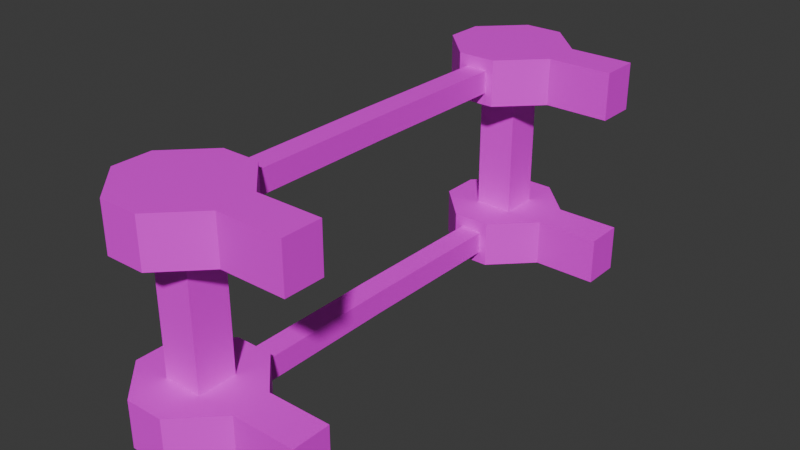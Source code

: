 # Source: WeaponRack.blend  (saved by Blender 4.2.66; exported with 4.5.12 LTS)
import bpy
from mathutils import Matrix  # noqa: F401  (used for matrix-valued properties, if any)

bpy.ops.wm.read_factory_settings(use_empty=True)
scene = bpy.context.scene
scene.name = 'Scene'

# ---- collections
col_collection = bpy.data.collections.new('Collection'); scene.collection.children.link(col_collection)

# ---- images (referenced by path relative to the original .blend; pixels are not part of the script)
import os
ASSET_DIR = os.environ.get("B2B_ASSET_DIR", "")  # directory of the original .blend (textures are referenced by path, not embedded)
HERE = os.path.dirname(os.path.abspath(__file__))  # packed textures are extracted next to this script under _unpacked/

def load_image(name, relpath, width, height, colorspace="sRGB"):
    """Load a texture the original file referenced (path relative to the .blend, or extracted next to this script)."""
    p = next((c for c in (os.path.join(HERE, relpath), os.path.join(ASSET_DIR, relpath)) if relpath and os.path.exists(c)), "")
    if p:
        img = bpy.data.images.load(p, check_existing=True)
        img.name = name
    else:  # same state as the original file: an image datablock whose file is absent (Cycles renders it pink)
        img = bpy.data.images.new(name, width, height)
        img.source = "FILE"
        img.filepath = "//" + (relpath or name)
    img.colorspace_settings.name = colorspace
    return img
img_gradient_pallete_png_001 = load_image('Gradient Pallete.png.001', 'Gradient Pallete.png', 1024, 1024, 'sRGB')

# ---- materials (node trees are filled in below, after node groups)
mat_material_004 = bpy.data.materials.new('Material.004')

# ---- material node trees
mat_material_004.use_nodes = True; mat_material_004.node_tree.nodes.clear()
_N = mat_material_004.node_tree.nodes; _L = mat_material_004.node_tree.links
n0 = _N.new('ShaderNodeBsdfPrincipled'); n0.name = 'Principled BSDF'; n0.location = (10, 300)
n1 = _N.new('ShaderNodeOutputMaterial'); n1.name = 'Material Output'; n1.location = (300, 300)
n2 = _N.new('ShaderNodeTexImage'); n2.name = 'Image Texture'; n2.location = (-280, 280)
n2.image = img_gradient_pallete_png_001
_L.new(n0.outputs[0], n1.inputs[0])
_L.new(n2.outputs[0], n0.inputs[0])
n1.is_active_output = True

# ---- world
world_world = bpy.data.worlds.new('World'); scene.world = world_world
world_world.use_nodes = True; world_world.node_tree.nodes.clear()
_N = world_world.node_tree.nodes; _L = world_world.node_tree.links
n0 = _N.new('ShaderNodeOutputWorld'); n0.name = 'World Output'; n0.location = (300, 300)
n1 = _N.new('ShaderNodeBackground'); n1.name = 'Background'; n1.location = (10, 300)
n1.inputs[0].default_value = (0.05088, 0.05088, 0.05088, 1.0)
_L.new(n1.outputs[0], n0.inputs[0])
n0.is_active_output = True
world_world.color = (0.05088, 0.05088, 0.05088)
world_world.sun_shadow_jitter_overblur = 0.0

# ---- meshes
me_cube_014 = bpy.data.meshes.new('Cube.014')
me_cube_014.from_pydata([(2.037, 6.566, 0.4737), (2.037, 7.9, 0.4737), (2.037, 7.9, 0.2737), (2.037, 6.566, 0.2737), (-1.963, 7.9, 0.4737), (-1.963, 6.566, 0.4737), (-1.963, 6.566, 0.2737), (-1.963, 7.9, 0.2737), (-0.3584, 5.233, 0.4221), (0.4326, 5.233, 0.4221), (0.4326, 5.233, 0.3253), (-0.3584, 5.233, 0.3253), (0.7038, 9.233, 0.4737), (-0.6296, 9.233, 0.4737), (-0.6296, 9.233, 0.2737), (0.7038, 9.233, 0.2737), (0.7038, 6.566, 0.2737), (-0.6296, 6.566, 0.2737), (0.7038, 7.9, 0.2737), (-0.6296, 7.9, 0.2737), (-0.6296, 6.566, 0.4737), (0.7038, 6.566, 0.4737), (-0.6296, 7.9, 0.4737), (0.7038, 7.9, 0.4737), (4.239, 6.566, 0.4737), (4.239, 7.9, 0.4737), (4.239, 7.9, 0.2737), (4.239, 6.566, 0.2737), (2.037, 6.566, -0.2737), (2.037, 7.9, -0.2737), (2.037, 7.9, -0.4737), (2.037, 6.566, -0.4737), (-1.963, 7.9, -0.2737), (-1.963, 6.566, -0.2737), (-1.963, 6.566, -0.4737), (-1.963, 7.9, -0.4737), (-0.3584, 5.233, -0.3253), (0.4326, 5.233, -0.3253), (0.4326, 5.233, -0.4221), (-0.3584, 5.233, -0.4221), (0.7038, 9.233, -0.2737), (-0.6296, 9.233, -0.2737), (-0.6296, 9.233, -0.4737), (0.7038, 9.233, -0.4737), (0.7038, 6.566, -0.4737), (-0.6296, 6.566, -0.4737), (0.7038, 7.9, -0.4737), (-0.6296, 7.9, -0.4737), (-0.6296, 6.566, -0.2737), (0.7038, 6.566, -0.2737), (-0.6296, 7.9, -0.2737), (0.7038, 7.9, -0.2737), (4.239, 6.566, -0.2737), (4.239, 7.9, -0.2737), (4.239, 7.9, -0.4737), (4.239, 6.566, -0.4737), (-0.6296, 5.233, 0.4737), (0.7038, 5.233, 0.4737), (0.7038, 5.233, 0.2737), (-0.6296, 5.233, 0.2737), (-0.6296, 5.233, -0.2737), (0.7038, 5.233, -0.2737), (0.7038, 5.233, -0.4737), (-0.6296, 5.233, -0.4737), (-0.3955, 0.0, 0.4221), (0.3955, 0.0, 0.4221), (0.3955, 0.0, 0.3253), (-0.3955, 0.0, 0.3253), (-0.3955, 0.0, -0.3253), (0.3955, 0.0, -0.3253), (0.3955, 0.0, -0.4221), (-0.3955, 0.0, -0.4221)], [], [(0, 21, 57), (15, 2, 18), (56, 20, 5), (13, 14, 7, 4), (56, 5, 6, 59), (16, 18, 2, 3), (1, 12, 23), (20, 22, 4, 5), (7, 14, 19), (5, 4, 7, 6), (2, 26, 27, 3), (0, 1, 23, 21), (21, 23, 22, 20), (58, 3, 0, 57), (57, 21, 20, 56), (6, 7, 19, 17), (12, 1, 2, 15), (59, 17, 16, 58), (13, 4, 22), (19, 14, 15, 18), (23, 12, 13, 22), (17, 59, 6), (13, 12, 15, 14), (58, 16, 3), (9, 65, 66, 10), (25, 24, 27, 26), (1, 25, 26, 2), (3, 27, 24, 0), (0, 24, 25, 1), (28, 49, 61), (43, 30, 46), (60, 48, 33), (41, 42, 35, 32), (60, 33, 34, 63), (44, 46, 30, 31), (29, 40, 51), (48, 50, 32, 33), (35, 42, 47), (33, 32, 35, 34), (31, 55, 52, 28), (28, 29, 51, 49), (62, 31, 28, 61), (61, 49, 48, 60), (34, 35, 47, 45), (45, 47, 46, 44), (40, 29, 30, 43), (63, 45, 44, 62), (41, 32, 50), (47, 42, 43, 46), (51, 40, 41, 50), (45, 63, 34), (41, 40, 43, 42), (62, 44, 31), (36, 68, 69, 37), (53, 52, 55, 54), (28, 52, 53, 29), (30, 54, 55, 31), (29, 53, 54, 30), (49, 16, 17, 48), (51, 18, 16, 49), (50, 19, 18, 51), (48, 17, 19, 50), (9, 57, 56, 8), (11, 59, 58, 10), (10, 58, 57, 9), (8, 56, 59, 11), (37, 61, 60, 36), (39, 63, 62, 38), (38, 62, 61, 37), (36, 60, 63, 39), (65, 64, 67, 66), (69, 68, 71, 70), (8, 64, 65, 9), (39, 71, 68, 36), (38, 70, 71, 39), (11, 67, 64, 8), (10, 66, 67, 11), (37, 69, 70, 38)])
_uv = me_cube_014.uv_layers.new(name='UVMap')
_uv.uv.foreach_set('vector', [0.6745, 0.07279, 0.6745, 0.07279, 0.6782, 0.07279, 0.6672, 0.05763, 0.6709, 0.05763, 0.6709, 0.05763, 0.6782, 0.07279, 0.6745, 0.07279, 0.6745, 0.07279, 0.6672, 0.07279, 0.6672, 0.05763, 0.6709, 0.05763, 0.6709, 0.07279, 0.6782, 0.07279, 0.6745, 0.07279, 0.6745, 0.05763, 0.6782, 0.05763, 0.6745, 0.05763, 0.6709, 0.05763, 0.6709, 0.05763, 0.6745, 0.05763, 0.6709, 0.07279, 0.6672, 0.07279, 0.6709, 0.07279, 0.6745, 0.07279, 0.6709, 0.07279, 0.6709, 0.07279, 0.6745, 0.07279, 0.6709, 0.05763, 0.6672, 0.05763, 0.6709, 0.05763, 0.6745, 0.07279, 0.6709, 0.07279, 0.6709, 0.05763, 0.6745, 0.05763, 0.6709, 0.05763, 0.6709, 0.05763, 0.6745, 0.05763, 0.6745, 0.05763, 0.6745, 0.07279, 0.6709, 0.07279, 0.6709, 0.07279, 0.6745, 0.07279, 0.6745, 0.07279, 0.6709, 0.07279, 0.6709, 0.07279, 0.6745, 0.07279, 0.6782, 0.05763, 0.6745, 0.05763, 0.6745, 0.07279, 0.6782, 0.07279, 0.6782, 0.07279, 0.6745, 0.07279, 0.6745, 0.07279, 0.6782, 0.07279, 0.6745, 0.05763, 0.6709, 0.05763, 0.6709, 0.05763, 0.6745, 0.05763, 0.6672, 0.07279, 0.6709, 0.07279, 0.6709, 0.05763, 0.6672, 0.05763, 0.6782, 0.05763, 0.6745, 0.05763, 0.6745, 0.05763, 0.6782, 0.05763, 0.6672, 0.07279, 0.6709, 0.07279, 0.6709, 0.07279, 0.6709, 0.05763, 0.6672, 0.05763, 0.6672, 0.05763, 0.6709, 0.05763, 0.6709, 0.07279, 0.6672, 0.07279, 0.6672, 0.07279, 0.6709, 0.07279, 0.6745, 0.05763, 0.6782, 0.05763, 0.6745, 0.05763, 0.6672, 0.07279, 0.6672, 0.07279, 0.6672, 0.05763, 0.6672, 0.05763, 0.6782, 0.05763, 0.6745, 0.05763, 0.6745, 0.05763, 0.6782, 0.06888, 0.6925, 0.06888, 0.6925, 0.06154, 0.6782, 0.06154, 0.6709, 0.07279, 0.6745, 0.07279, 0.6745, 0.05763, 0.6709, 0.05763, 0.6709, 0.07279, 0.6709, 0.07279, 0.6709, 0.05763, 0.6709, 0.05763, 0.6745, 0.05763, 0.6745, 0.05763, 0.6745, 0.07279, 0.6745, 0.07279, 0.6745, 0.07279, 0.6745, 0.07279, 0.6709, 0.07279, 0.6709, 0.07279, 0.6745, 0.01613, 0.6745, 0.01613, 0.6782, 0.01613, 0.6672, 0.0009651, 0.6709, 0.0009651, 0.6709, 0.0009651, 0.6782, 0.01613, 0.6745, 0.01613, 0.6745, 0.01613, 0.6672, 0.01613, 0.6672, 0.0009651, 0.6709, 0.0009651, 0.6709, 0.01613, 0.6782, 0.01613, 0.6745, 0.01613, 0.6745, 0.0009651, 0.6782, 0.0009651, 0.6745, 0.0009651, 0.6709, 0.0009651, 0.6709, 0.0009651, 0.6745, 0.0009651, 0.6709, 0.01613, 0.6672, 0.01613, 0.6709, 0.01613, 0.6745, 0.01613, 0.6709, 0.01613, 0.6709, 0.01613, 0.6745, 0.01613, 0.6709, 0.0009651, 0.6672, 0.0009651, 0.6709, 0.0009651, 0.6745, 0.01613, 0.6709, 0.01613, 0.6709, 0.0009651, 0.6745, 0.0009651, 0.6745, 0.0009651, 0.6745, 0.0009651, 0.6745, 0.01613, 0.6745, 0.01613, 0.6745, 0.01613, 0.6709, 0.01613, 0.6709, 0.01613, 0.6745, 0.01613, 0.6782, 0.0009651, 0.6745, 0.0009651, 0.6745, 0.01613, 0.6782, 0.01613, 0.6782, 0.01613, 0.6745, 0.01613, 0.6745, 0.01613, 0.6782, 0.01613, 0.6745, 0.0009651, 0.6709, 0.0009651, 0.6709, 0.0009651, 0.6745, 0.0009651, 0.6745, 0.0009651, 0.6709, 0.0009651, 0.6709, 0.0009651, 0.6745, 0.0009651, 0.6672, 0.01613, 0.6709, 0.01613, 0.6709, 0.0009651, 0.6672, 0.0009651, 0.6782, 0.0009651, 0.6745, 0.0009651, 0.6745, 0.0009651, 0.6782, 0.0009651, 0.6672, 0.01613, 0.6709, 0.01613, 0.6709, 0.01613, 0.6709, 0.0009651, 0.6672, 0.0009651, 0.6672, 0.0009651, 0.6709, 0.0009651, 0.6709, 0.01613, 0.6672, 0.01613, 0.6672, 0.01613, 0.6709, 0.01613, 0.6745, 0.0009651, 0.6782, 0.0009651, 0.6745, 0.0009651, 0.6672, 0.01613, 0.6672, 0.01613, 0.6672, 0.0009651, 0.6672, 0.0009651, 0.6782, 0.0009651, 0.6745, 0.0009651, 0.6745, 0.0009651, 0.6782, 0.01221, 0.6925, 0.01221, 0.6925, 0.01221, 0.6782, 0.01221, 0.6709, 0.01613, 0.6745, 0.01613, 0.6745, 0.0009651, 0.6709, 0.0009651, 0.6745, 0.01613, 0.6745, 0.01613, 0.6709, 0.01613, 0.6709, 0.01613, 0.6709, 0.0009651, 0.6709, 0.0009651, 0.6745, 0.0009651, 0.6745, 0.0009651, 0.6709, 0.01613, 0.6709, 0.01613, 0.6709, 0.0009651, 0.6709, 0.0009651, 0.6745, 0.01613, 0.6745, 0.05763, 0.6745, 0.05763, 0.6745, 0.01613, 0.6709, 0.01613, 0.6709, 0.05763, 0.6745, 0.05763, 0.6745, 0.01613, 0.6709, 0.01613, 0.6709, 0.05763, 0.6709, 0.05763, 0.6709, 0.01613, 0.6745, 0.01613, 0.6745, 0.05763, 0.6709, 0.05763, 0.6709, 0.01613, 0.6782, 0.06888, 0.6782, 0.07279, 0.6782, 0.07279, 0.6782, 0.06888, 0.6782, 0.06154, 0.6782, 0.05763, 0.6782, 0.05763, 0.6782, 0.06154, 0.6782, 0.06154, 0.6782, 0.05763, 0.6782, 0.07279, 0.6782, 0.06888, 0.6782, 0.06888, 0.6782, 0.07279, 0.6782, 0.05763, 0.6782, 0.06154, 0.6782, 0.01221, 0.6782, 0.01613, 0.6782, 0.01613, 0.6782, 0.01221, 0.6782, 0.00488, 0.6782, 0.0009651, 0.6782, 0.0009651, 0.6782, 0.00488, 0.6782, 0.00488, 0.6782, 0.0009651, 0.6782, 0.01613, 0.6782, 0.01221, 0.6782, 0.01221, 0.6782, 0.01613, 0.6782, 0.0009651, 0.6782, 0.00488, 0.6925, 0.06888, 0.6925, 0.06888, 0.6925, 0.06154, 0.6925, 0.06154, 0.6925, 0.01221, 0.6925, 0.01221, 0.6925, 0.00488, 0.6925, 0.00488, 0.6782, 0.06888, 0.6925, 0.06888, 0.6925, 0.06888, 0.6782, 0.06888, 0.6782, 0.00488, 0.6925, 0.00488, 0.6925, 0.01221, 0.6782, 0.01221, 0.6782, 0.00488, 0.6925, 0.00488, 0.6925, 0.00488, 0.6782, 0.00488, 0.6782, 0.06154, 0.6925, 0.06154, 0.6925, 0.06888, 0.6782, 0.06888, 0.6782, 0.06154, 0.6925, 0.06154, 0.6925, 0.06154, 0.6782, 0.06154, 0.6782, 0.01221, 0.6925, 0.01221, 0.6925, 0.00488, 0.6782, 0.00488])
me_cube_014.materials.append(mat_material_004)
me_cube_014.use_mirror_vertex_groups = False
me_cube_014.update()

# ---- objects
ob_cube_008 = bpy.data.objects.new('Cube.008', me_cube_014)

# ---- transforms, parenting, visibility, modifiers, constraints
ob_cube_008.location = (-0.001855, -0.001555, 0.01082)
ob_cube_008.scale = (0.05, 0.05, 0.4)
ob_cube_008.lock_rotations_4d = False
ob_cube_008.empty_display_type = 'ARROWS'
ob_cube_008.lineart.crease_threshold = 0.0
_m = ob_cube_008.modifiers.new('Mirror', 'MIRROR')
_m.use_axis = (False, True, False)

# ---- collection membership
col_collection.objects.link(ob_cube_008)

# ---- scene / render settings (as saved in the file)
scene.frame_start = 1; scene.frame_end = 250; scene.frame_set(2)
scene.render.engine = 'BLENDER_EEVEE_NEXT'
bpy.context.view_layer.update()

# ---- added for rendering (the .blend has no active camera and no usable light): camera, sun
cam_auto = bpy.data.cameras.new('AutoCamera')
cam_auto.lens = 50.0
cam_auto.sensor_width = 36.0
cam_auto.clip_end = 1000.0
ob_auto_camera = bpy.data.objects.new('AutoCamera', cam_auto)
scene.collection.objects.link(ob_auto_camera)
ob_auto_camera.location = (1.022, -1.1619, 0.784386)
ob_auto_camera.rotation_euler = (1.09748, -7.21219e-08, 0.694738)
scene.camera = ob_auto_camera
light_auto_sun = bpy.data.lights.new('AutoSun', 'SUN')
light_auto_sun.energy = 3.0
light_auto_sun.angle = 0.0523599
ob_auto_sun = bpy.data.objects.new('AutoSun', light_auto_sun)
scene.collection.objects.link(ob_auto_sun)
ob_auto_sun.rotation_euler = (0.872665, 0.174533, 0.523599)
bpy.context.view_layer.update()
